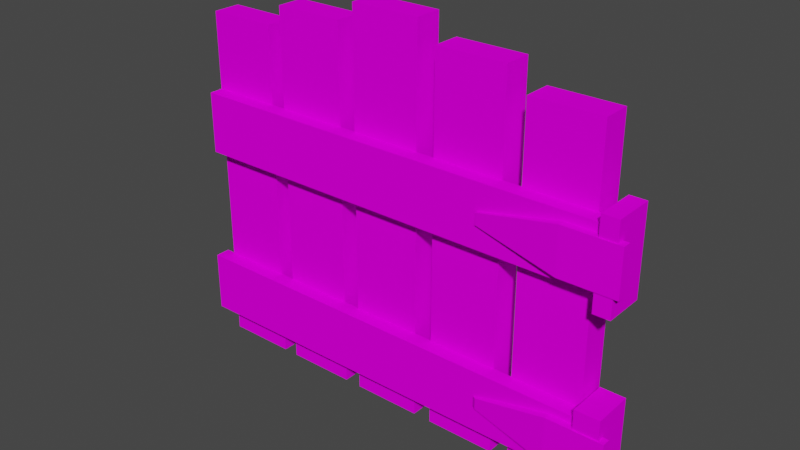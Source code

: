 # Source: FenceGate.blend  (saved by Blender 2.92.15; exported with 4.5.12 LTS)
import bpy
from mathutils import Matrix  # noqa: F401  (used for matrix-valued properties, if any)

bpy.ops.wm.read_factory_settings(use_empty=True)
scene = bpy.context.scene
scene.name = 'Scene'

# ---- collections
col_collection = bpy.data.collections.new('Collection'); scene.collection.children.link(col_collection)

# ---- images (referenced by path relative to the original .blend; pixels are not part of the script)
import os
ASSET_DIR = os.environ.get("B2B_ASSET_DIR", "")  # directory of the original .blend (textures are referenced by path, not embedded)
HERE = os.path.dirname(os.path.abspath(__file__))  # packed textures are extracted next to this script under _unpacked/

def load_image(name, relpath, width, height, colorspace="sRGB"):
    """Load a texture the original file referenced (path relative to the .blend, or extracted next to this script)."""
    p = next((c for c in (os.path.join(HERE, relpath), os.path.join(ASSET_DIR, relpath)) if relpath and os.path.exists(c)), "")
    if p:
        img = bpy.data.images.load(p, check_existing=True)
        img.name = name
    else:  # same state as the original file: an image datablock whose file is absent (Cycles renders it pink)
        img = bpy.data.images.new(name, width, height)
        img.source = "FILE"
        img.filepath = "//" + (relpath or name)
    img.colorspace_settings.name = colorspace
    return img
img_palette128_png = load_image('Palette128.png', 'Palette128.png', 1024, 1024, 'sRGB')

# ---- materials (node trees are filled in below, after node groups)
mat_palette = bpy.data.materials.new('Palette')

# ---- material node trees
mat_palette.use_nodes = True; mat_palette.node_tree.nodes.clear()
_N = mat_palette.node_tree.nodes; _L = mat_palette.node_tree.links
n0 = _N.new('ShaderNodeOutputMaterial'); n0.name = 'Material Output'; n0.location = (300, 300)
n1 = _N.new('ShaderNodeBsdfDiffuse'); n1.name = 'Diffuse BSDF'; n1.location = (121, 408)
n2 = _N.new('ShaderNodeTexImage'); n2.name = 'Image Texture'; n2.location = (-224, 448)
n2.image = img_palette128_png
_L.new(n1.outputs[0], n0.inputs[0])
_L.new(n2.outputs[0], n1.inputs[0])
n0.is_active_output = True

# ---- world
world_world = bpy.data.worlds.new('World'); scene.world = world_world
world_world.use_nodes = True; world_world.node_tree.nodes.clear()
_N = world_world.node_tree.nodes; _L = world_world.node_tree.links
n0 = _N.new('ShaderNodeOutputWorld'); n0.name = 'World Output'; n0.location = (300, 300)
n1 = _N.new('ShaderNodeBackground'); n1.name = 'Background'; n1.location = (10, 300)
n1.inputs[0].default_value = (0.05088, 0.05088, 0.05088, 1.0)
_L.new(n1.outputs[0], n0.inputs[0])
n0.is_active_output = True
world_world.color = (0.05088, 0.05088, 0.05088)
world_world.use_sun_shadow = False
world_world.sun_shadow_jitter_overblur = 0.0

# ---- meshes
me_hinge = bpy.data.meshes.new('Hinge')
me_hinge.from_pydata([(0.02925, 0.03621, 0.07646), (0.02925, 0.03621, -0.07646), (0.02925, -0.03621, 0.07646), (0.02925, -0.03621, -0.07646), (-0.01461, 0.03621, 0.07646), (-0.01461, 0.03621, -0.07646), (-0.01461, -0.03621, 0.07646), (-0.01461, -0.03621, -0.07646), (0.01461, 0.03621, 0.3961), (0.01461, 0.03621, 0.2431), (0.01461, -0.03621, 0.3961), (0.01461, -0.03621, 0.2431), (-0.01461, 0.03621, 0.3961), (-0.01461, 0.03621, 0.2431), (-0.01461, -0.03621, 0.3961), (-0.01461, -0.03621, 0.2431)], [], [(0, 1, 3, 2), (2, 3, 7, 6), (6, 7, 5, 4), (4, 5, 1, 0), (2, 6, 4, 0), (7, 3, 1, 5), (8, 9, 11, 10), (10, 11, 15, 14), (14, 15, 13, 12), (12, 13, 9, 8), (10, 14, 12, 8), (15, 11, 9, 13)])
_uv = me_hinge.uv_layers.new(name='UVMap')
_uv.uv.foreach_set('vector', [0.4601, 0.5154, 0.4687, 0.5154, 0.4687, 0.5392, 0.4601, 0.5392, 0.4601, 0.5392, 0.4687, 0.5392, 0.4687, 0.563, 0.4601, 0.563, 0.4601, 0.563, 0.4687, 0.563, 0.4687, 0.5867, 0.4601, 0.5867, 0.4601, 0.5867, 0.4687, 0.5867, 0.4687, 0.6105, 0.4601, 0.6105, 0.4516, 0.563, 0.4601, 0.563, 0.4601, 0.5867, 0.4516, 0.5867, 0.4687, 0.563, 0.4772, 0.563, 0.4772, 0.5867, 0.4687, 0.5867, 0.4601, 0.5154, 0.4687, 0.5154, 0.4687, 0.5392, 0.4601, 0.5392, 0.4601, 0.5392, 0.4687, 0.5392, 0.4687, 0.563, 0.4601, 0.563, 0.4601, 0.563, 0.4687, 0.563, 0.4687, 0.5867, 0.4601, 0.5867, 0.4601, 0.5867, 0.4687, 0.5867, 0.4687, 0.6105, 0.4601, 0.6105, 0.4516, 0.563, 0.4601, 0.563, 0.4601, 0.5867, 0.4516, 0.5867, 0.4687, 0.563, 0.4772, 0.563, 0.4772, 0.5867, 0.4687, 0.5867])
me_hinge.materials.append(mat_palette)
me_hinge.use_remesh_fix_poles = True
me_hinge.use_remesh_preserve_attributes = False
me_hinge.use_mirror_vertex_groups = False
me_hinge.update()
me_cube_006 = bpy.data.meshes.new('Cube.006')
me_cube_006.from_pydata([(-1.257, -1.0, -1.0), (-1.257, -1.0, 1.0), (-1.257, 1.0, -1.0), (-1.257, 1.0, 1.0), (1.0, -1.0, -1.0), (1.0, -1.0, 1.0), (1.0, 1.0, -1.0), (1.0, 1.0, 1.0), (4.241, 1.0, 0.2469), (4.241, 1.0, -0.2469), (3.984, 0.03183, -0.2469), (3.984, 0.03183, 0.2469), (-0.2371, 4.201, 1.333), (-0.2371, 4.201, -1.332), (17.42, 4.201, 1.333), (17.42, 4.201, -1.332), (-0.2371, 0.6205, 1.333), (-0.2371, 0.6205, -1.332), (17.42, 0.6205, 1.333), (17.42, 0.6205, -1.332), (-0.2371, 4.201, -6.498), (-0.2371, 4.201, -9.163), (16.99, 4.201, -6.498), (16.99, 4.201, -9.163), (-0.2371, 0.6205, -6.498), (-0.2371, 0.6205, -9.163), (16.99, 0.6205, -6.498), (16.99, 0.6205, -9.163), (10.05, 10.61, 2.541), (7.246, 10.61, 2.541), (10.05, 10.61, -14.23), (7.246, 10.61, -14.23), (10.05, 3.941, 2.541), (7.246, 3.941, 2.541), (10.05, 3.941, -14.23), (7.246, 3.941, -14.23), (6.508, 10.61, 2.541), (3.702, 10.61, 2.541), (6.508, 10.61, -13.4), (3.702, 10.61, -13.4), (6.508, 3.941, 2.541), (3.702, 3.941, 2.541), (6.508, 3.941, -13.4), (3.702, 3.941, -13.4), (2.944, 10.61, 2.541), (0.1376, 10.61, 2.541), (2.944, 10.61, -12.49), (0.1376, 10.61, -12.49), (2.944, 3.941, 2.541), (0.1376, 3.941, 2.541), (2.944, 3.941, -12.49), (0.1376, 3.941, -12.49), (13.56, 10.61, 2.541), (10.75, 10.61, 2.541), (13.56, 10.61, -13.4), (10.75, 10.61, -13.4), (13.56, 3.941, 2.541), (10.75, 3.941, 2.541), (13.56, 3.941, -13.4), (10.75, 3.941, -13.4), (17.0, 10.61, 2.541), (14.19, 10.61, 2.541), (17.0, 10.61, -12.49), (14.19, 10.61, -12.49), (17.0, 3.941, 2.541), (14.19, 3.941, 2.541), (17.0, 3.941, -12.49), (14.19, 3.941, -12.49), (-1.257, -1.0, -8.776), (-1.257, -1.0, -6.776), (-1.257, 1.0, -8.776), (-1.257, 1.0, -6.776), (1.0, -1.0, -8.776), (1.0, -1.0, -6.776), (1.0, 1.0, -8.776), (1.0, 1.0, -6.776), (4.241, 1.0, -7.529), (4.241, 1.0, -8.023), (4.241, 0.03183, -8.023), (4.241, 0.03183, -7.529)], [], [(0, 1, 3, 2), (2, 3, 7, 6), (4, 6, 9, 10), (4, 5, 1, 0), (2, 6, 4, 0), (7, 3, 1, 5), (9, 8, 11, 10), (7, 5, 11, 8), (6, 7, 8, 9), (5, 4, 10, 11), (12, 14, 15, 13), (14, 18, 19, 15), (18, 16, 17, 19), (16, 12, 13, 17), (14, 12, 16, 18), (19, 17, 13, 15), (20, 22, 23, 21), (22, 26, 27, 23), (26, 24, 25, 27), (24, 20, 21, 25), (22, 20, 24, 26), (27, 25, 21, 23), (28, 30, 31, 29), (30, 34, 35, 31), (34, 32, 33, 35), (32, 28, 29, 33), (30, 28, 32, 34), (35, 33, 29, 31), (36, 38, 39, 37), (38, 42, 43, 39), (42, 40, 41, 43), (40, 36, 37, 41), (38, 36, 40, 42), (43, 41, 37, 39), (44, 46, 47, 45), (46, 50, 51, 47), (50, 48, 49, 51), (48, 44, 45, 49), (46, 44, 48, 50), (51, 49, 45, 47), (52, 54, 55, 53), (54, 58, 59, 55), (58, 56, 57, 59), (56, 52, 53, 57), (54, 52, 56, 58), (59, 57, 53, 55), (60, 62, 63, 61), (62, 66, 67, 63), (66, 64, 65, 67), (64, 60, 61, 65), (62, 60, 64, 66), (67, 65, 61, 63), (68, 69, 71, 70), (70, 71, 75, 74), (72, 74, 77, 78), (72, 73, 69, 68), (70, 74, 72, 68), (75, 71, 69, 73), (77, 76, 79, 78), (75, 73, 79, 76), (74, 75, 76, 77), (73, 72, 78, 79)])
_uv = me_cube_006.uv_layers.new(name='UVMap')
_uv.uv.foreach_set('vector', [0.4601, 0.5154, 0.4687, 0.5154, 0.4687, 0.5392, 0.4601, 0.5392, 0.4601, 0.5392, 0.4687, 0.5392, 0.4687, 0.563, 0.4601, 0.563, 0.4601, 0.5867, 0.4601, 0.563, 0.4601, 0.563, 0.4601, 0.5867, 0.4601, 0.5867, 0.4687, 0.5867, 0.4687, 0.6105, 0.4601, 0.6105, 0.4516, 0.563, 0.4601, 0.563, 0.4601, 0.5867, 0.4516, 0.5867, 0.4687, 0.563, 0.4772, 0.563, 0.4772, 0.5867, 0.4687, 0.5867, 0.4601, 0.563, 0.4687, 0.563, 0.4687, 0.5867, 0.4601, 0.5867, 0.4687, 0.563, 0.4687, 0.5867, 0.4687, 0.5867, 0.4687, 0.563, 0.4601, 0.563, 0.4687, 0.563, 0.4687, 0.563, 0.4601, 0.563, 0.4687, 0.5867, 0.4601, 0.5867, 0.4601, 0.5867, 0.4687, 0.5867, 0.5242, 0.4342, 0.5222, 0.4342, 0.5222, 0.4244, 0.5242, 0.4244, 0.4223, 0.433, 0.4223, 0.4429, 0.4182, 0.4429, 0.4182, 0.433, 0.4627, 0.4606, 0.4627, 0.456, 0.4669, 0.456, 0.4669, 0.4606, 0.4046, 0.4752, 0.4046, 0.485, 0.4005, 0.485, 0.4005, 0.4752, 0.4735, 0.4553, 0.4716, 0.4553, 0.4716, 0.4455, 0.4735, 0.4455, 0.4672, 0.4606, 0.4672, 0.456, 0.4713, 0.456, 0.4713, 0.4606, 0.5264, 0.4342, 0.5244, 0.4342, 0.5244, 0.4244, 0.5264, 0.4244, 0.4046, 0.433, 0.4046, 0.4429, 0.4005, 0.4429, 0.4005, 0.433, 0.4627, 0.4658, 0.4627, 0.4613, 0.4669, 0.4613, 0.4669, 0.4658, 0.4179, 0.4436, 0.4179, 0.4534, 0.4138, 0.4534, 0.4138, 0.4436, 0.4757, 0.4553, 0.4738, 0.4553, 0.4738, 0.4455, 0.4757, 0.4455, 0.4672, 0.4658, 0.4672, 0.4613, 0.4713, 0.4613, 0.4713, 0.4658, 0.4801, 0.4342, 0.4782, 0.4342, 0.4782, 0.4244, 0.4801, 0.4244, 0.3964, 0.4294, 0.3964, 0.4393, 0.3923, 0.4393, 0.3923, 0.4294, 0.4627, 0.4764, 0.4627, 0.4718, 0.4669, 0.4718, 0.4669, 0.4764, 0.4669, 0.4139, 0.4669, 0.4237, 0.4627, 0.4237, 0.4627, 0.4139, 0.4779, 0.4658, 0.476, 0.4658, 0.476, 0.456, 0.4779, 0.456, 0.476, 0.4764, 0.476, 0.4718, 0.4801, 0.4718, 0.4801, 0.4764, 0.4735, 0.4658, 0.4716, 0.4658, 0.4716, 0.456, 0.4735, 0.456, 0.4008, 0.44, 0.4008, 0.4498, 0.3967, 0.4498, 0.3967, 0.44, 0.4583, 0.4711, 0.4583, 0.4665, 0.4624, 0.4665, 0.4624, 0.4711, 0.4713, 0.4139, 0.4713, 0.4237, 0.4672, 0.4237, 0.4672, 0.4139, 0.4779, 0.4237, 0.476, 0.4237, 0.476, 0.4139, 0.4779, 0.4139, 0.4627, 0.4711, 0.4627, 0.4665, 0.4669, 0.4665, 0.4669, 0.4711, 0.4779, 0.4342, 0.476, 0.4342, 0.476, 0.4244, 0.4779, 0.4244, 0.4053, 0.4294, 0.4053, 0.4393, 0.4011, 0.4393, 0.4011, 0.4294, 0.4716, 0.4711, 0.4716, 0.4665, 0.4757, 0.4665, 0.4757, 0.4711, 0.4669, 0.4244, 0.4669, 0.4342, 0.4627, 0.4342, 0.4627, 0.4244, 0.4779, 0.4553, 0.476, 0.4553, 0.476, 0.4455, 0.4779, 0.4455, 0.4539, 0.4764, 0.4539, 0.4718, 0.458, 0.4718, 0.458, 0.4764, 0.4801, 0.4448, 0.4782, 0.4448, 0.4782, 0.4349, 0.4801, 0.4349, 0.4008, 0.4084, 0.4008, 0.4182, 0.3967, 0.4182, 0.3967, 0.4084, 0.4716, 0.4764, 0.4716, 0.4718, 0.4757, 0.4718, 0.4757, 0.4764, 0.4713, 0.4349, 0.4713, 0.4448, 0.4672, 0.4448, 0.4672, 0.4349, 0.4801, 0.4658, 0.4782, 0.4658, 0.4782, 0.456, 0.4801, 0.456, 0.476, 0.4711, 0.476, 0.4665, 0.4801, 0.4665, 0.4801, 0.4711, 0.4757, 0.4448, 0.4738, 0.4448, 0.4738, 0.4349, 0.4757, 0.4349, 0.4053, 0.44, 0.4053, 0.4498, 0.4011, 0.4498, 0.4011, 0.44, 0.4583, 0.4658, 0.4583, 0.4613, 0.4624, 0.4613, 0.4624, 0.4658, 0.4713, 0.4455, 0.4713, 0.4553, 0.4672, 0.4553, 0.4672, 0.4455, 0.4735, 0.4448, 0.4716, 0.4448, 0.4716, 0.4349, 0.4735, 0.4349, 0.4583, 0.4606, 0.4583, 0.456, 0.4624, 0.456, 0.4624, 0.4606, 0.4601, 0.5154, 0.4687, 0.5154, 0.4687, 0.5392, 0.4601, 0.5392, 0.4601, 0.5392, 0.4687, 0.5392, 0.4687, 0.563, 0.4601, 0.563, 0.4601, 0.5867, 0.4601, 0.563, 0.4601, 0.563, 0.4601, 0.5867, 0.4601, 0.5867, 0.4687, 0.5867, 0.4687, 0.6105, 0.4601, 0.6105, 0.4516, 0.563, 0.4601, 0.563, 0.4601, 0.5867, 0.4516, 0.5867, 0.4687, 0.563, 0.4772, 0.563, 0.4772, 0.5867, 0.4687, 0.5867, 0.4601, 0.563, 0.4687, 0.563, 0.4687, 0.5867, 0.4601, 0.5867, 0.4687, 0.563, 0.4687, 0.5867, 0.4687, 0.5867, 0.4687, 0.563, 0.4601, 0.563, 0.4687, 0.563, 0.4687, 0.563, 0.4601, 0.563, 0.4687, 0.5867, 0.4601, 0.5867, 0.4601, 0.5867, 0.4687, 0.5867])
me_cube_006.materials.append(mat_palette)
me_cube_006.use_remesh_fix_poles = True
me_cube_006.use_remesh_preserve_attributes = False
me_cube_006.use_mirror_vertex_groups = False
me_cube_006.update()

# ---- objects
ob_hinge = bpy.data.objects.new('Hinge', None)
ob_frame = bpy.data.objects.new('Frame', me_hinge)
ob_gate = bpy.data.objects.new('Gate', me_cube_006)
ob_root = bpy.data.objects.new('Root', None)

# ---- transforms, parenting, visibility, modifiers, constraints
ob_hinge.parent = ob_root
ob_hinge.location = (0.4141, -0.0379, 0.2792)
ob_hinge.lineart.crease_threshold = 0.0
ob_frame.parent = ob_root
ob_frame.location = (0.4013, 4.657e-10, 0.1191)
ob_frame.rotation_euler = (3.142, -0.0, 0.0)
ob_frame.scale = (-1.0, -1.0, -1.0)
ob_frame.lineart.crease_threshold = 0.0
ob_gate.parent = ob_hinge
ob_gate.matrix_parent_inverse = Matrix(((1.0, -0.0, -0.0, -0.4141), (-0.0, 1.0, 0.0, 0.0379), (-0.0, -0.0, 1.0, -0.2792), (-0.0, 0.0, -0.0, 1.0)))
ob_gate.location = (0.3706, -0.03104, 0.1191)
ob_gate.rotation_euler = (3.142, -1.32e-14, -3.142)
ob_gate.scale = (0.04421, 0.007498, 0.0411)
ob_gate.lineart.crease_threshold = 0.0
ob_root.location = (0.0, 4.657e-10, 3.356e-10)
ob_root.lineart.crease_threshold = 0.0

# ---- collection membership
col_collection.objects.link(ob_hinge)
col_collection.objects.link(ob_frame)
col_collection.objects.link(ob_gate)
col_collection.objects.link(ob_root)

# ---- scene / render settings (as saved in the file)
scene.frame_start = 1; scene.frame_end = 250; scene.frame_set(1)
scene.render.engine = 'CYCLES'
scene.cycles.use_denoising = False
scene.cycles.samples = 128
scene.cycles.sampling_pattern = 'TABULATED_SOBOL'
scene.cycles.use_adaptive_sampling = False
scene.cycles.use_light_tree = False
scene.cycles.bake_type = 'AO'
scene.view_settings.view_transform = 'Filmic'
bpy.context.view_layer.update()

# ---- added for rendering (the .blend has no active camera and no usable light): camera, sun
cam_auto = bpy.data.cameras.new('AutoCamera')
cam_auto.lens = 50.0
cam_auto.sensor_width = 36.0
cam_auto.clip_end = 1000.0
ob_auto_camera = bpy.data.objects.new('AutoCamera', cam_auto)
scene.collection.objects.link(ob_auto_camera)
ob_auto_camera.location = (1.01169, -1.19299, 1.15789)
ob_auto_camera.rotation_euler = (1.09748, -7.21219e-08, 0.694738)
scene.camera = ob_auto_camera
light_auto_sun = bpy.data.lights.new('AutoSun', 'SUN')
light_auto_sun.energy = 3.0
light_auto_sun.angle = 0.0523599
ob_auto_sun = bpy.data.objects.new('AutoSun', light_auto_sun)
scene.collection.objects.link(ob_auto_sun)
ob_auto_sun.rotation_euler = (0.872665, 0.174533, 0.523599)
bpy.context.view_layer.update()
